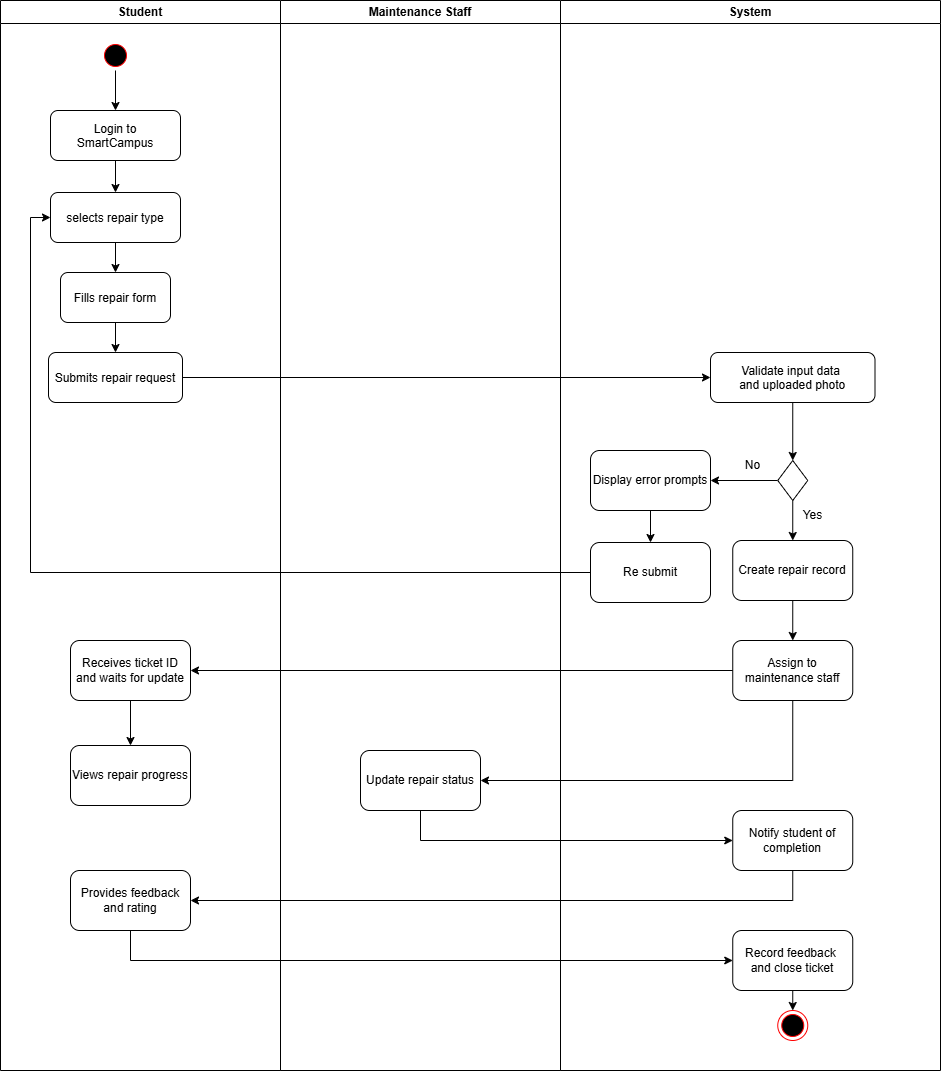

The diagram above was exported from draw.io. Its source (the exported page's mxGraphModel, read from the mxfile embedded in the PNG):
<mxGraphModel dx="1308" dy="-1634" grid="1" gridSize="10" guides="1" tooltips="1" connect="1" arrows="1" fold="1" page="1" pageScale="1" pageWidth="827" pageHeight="1169" math="0" shadow="0">
  <root>
    <mxCell id="0" />
    <mxCell id="1" parent="0" />
    <mxCell id="4" value="System" style="swimlane;whiteSpace=wrap" vertex="1" parent="1">
      <mxGeometry x="-60" y="2500" width="380" height="1070" as="geometry" />
    </mxCell>
    <mxCell id="5" style="edgeStyle=orthogonalEdgeStyle;rounded=0;orthogonalLoop=1;jettySize=auto;html=1;exitX=0.5;exitY=1;exitDx=0;exitDy=0;entryX=0.5;entryY=0;entryDx=0;entryDy=0;" edge="1" parent="4" source="6" target="9">
      <mxGeometry relative="1" as="geometry" />
    </mxCell>
    <mxCell id="6" value="Validate input data &#10;and uploaded photo" style="rounded=1;" vertex="1" parent="4">
      <mxGeometry x="150" y="352" width="164.5" height="50" as="geometry" />
    </mxCell>
    <mxCell id="7" style="edgeStyle=orthogonalEdgeStyle;rounded=0;orthogonalLoop=1;jettySize=auto;html=1;exitX=0;exitY=0.5;exitDx=0;exitDy=0;entryX=1;entryY=0.5;entryDx=0;entryDy=0;" edge="1" parent="4" source="9" target="11">
      <mxGeometry relative="1" as="geometry">
        <mxPoint x="72.25" y="466.23809523809496" as="targetPoint" />
      </mxGeometry>
    </mxCell>
    <mxCell id="8" style="edgeStyle=orthogonalEdgeStyle;rounded=0;orthogonalLoop=1;jettySize=auto;html=1;exitX=0.5;exitY=1;exitDx=0;exitDy=0;entryX=0.5;entryY=0;entryDx=0;entryDy=0;" edge="1" parent="4" source="9" target="15">
      <mxGeometry relative="1" as="geometry" />
    </mxCell>
    <mxCell id="9" value="" style="rhombus;whiteSpace=wrap;html=1;" vertex="1" parent="4">
      <mxGeometry x="217.25" y="460" width="30" height="40" as="geometry" />
    </mxCell>
    <mxCell id="10" value="" style="edgeStyle=orthogonalEdgeStyle;rounded=0;orthogonalLoop=1;jettySize=auto;html=1;" edge="1" parent="4" source="11" target="13">
      <mxGeometry relative="1" as="geometry" />
    </mxCell>
    <mxCell id="11" value="Display error prompts" style="whiteSpace=wrap;html=1;rounded=1;" vertex="1" parent="4">
      <mxGeometry x="30" y="450" width="120" height="60" as="geometry" />
    </mxCell>
    <mxCell id="12" value="No" style="text;html=1;align=center;verticalAlign=middle;resizable=0;points=[];autosize=1;strokeColor=none;fillColor=none;" vertex="1" parent="4">
      <mxGeometry x="172.25" y="450" width="40" height="30" as="geometry" />
    </mxCell>
    <mxCell id="13" value="Re submit" style="whiteSpace=wrap;html=1;rounded=1;" vertex="1" parent="4">
      <mxGeometry x="30" y="542" width="120" height="60" as="geometry" />
    </mxCell>
    <mxCell id="14" style="edgeStyle=orthogonalEdgeStyle;rounded=0;orthogonalLoop=1;jettySize=auto;html=1;exitX=0.5;exitY=1;exitDx=0;exitDy=0;entryX=0.5;entryY=0;entryDx=0;entryDy=0;" edge="1" parent="4" source="15" target="24">
      <mxGeometry relative="1" as="geometry">
        <mxPoint x="232.25" y="642" as="targetPoint" />
      </mxGeometry>
    </mxCell>
    <mxCell id="15" value="Create repair record" style="rounded=1;whiteSpace=wrap;html=1;" vertex="1" parent="4">
      <mxGeometry x="172.25" y="540" width="120" height="60" as="geometry" />
    </mxCell>
    <mxCell id="16" value="Yes" style="text;html=1;align=center;verticalAlign=middle;resizable=0;points=[];autosize=1;strokeColor=none;fillColor=none;" vertex="1" parent="4">
      <mxGeometry x="232.25" y="500" width="40" height="30" as="geometry" />
    </mxCell>
    <mxCell id="24" value="Assign to maintenance staff" style="whiteSpace=wrap;html=1;rounded=1;" vertex="1" parent="4">
      <mxGeometry x="172.25" y="640" width="120" height="60" as="geometry" />
    </mxCell>
    <mxCell id="25" value="Notify student of completion" style="whiteSpace=wrap;html=1;rounded=1;" vertex="1" parent="4">
      <mxGeometry x="172.25" y="810" width="120" height="60" as="geometry" />
    </mxCell>
    <mxCell id="114" value="Record feedback&amp;nbsp;&lt;div&gt;and close ticket&lt;/div&gt;" style="whiteSpace=wrap;html=1;rounded=1;" vertex="1" parent="4">
      <mxGeometry x="172.25" y="930" width="120" height="60" as="geometry" />
    </mxCell>
    <mxCell id="2" value="Maintenance Staff" style="swimlane;whiteSpace=wrap;startSize=23;" vertex="1" parent="1">
      <mxGeometry x="-340" y="2500" width="280" height="1070" as="geometry" />
    </mxCell>
    <mxCell id="108" value="Update repair status " style="whiteSpace=wrap;html=1;rounded=1;" vertex="1" parent="2">
      <mxGeometry x="80" y="750" width="120" height="60" as="geometry" />
    </mxCell>
    <mxCell id="28" style="edgeStyle=orthogonalEdgeStyle;rounded=0;orthogonalLoop=1;jettySize=auto;html=1;exitX=1;exitY=0.5;exitDx=0;exitDy=0;" edge="1" parent="1" source="102" target="6">
      <mxGeometry relative="1" as="geometry">
        <mxPoint x="-170" y="2877" as="sourcePoint" />
      </mxGeometry>
    </mxCell>
    <mxCell id="29" style="edgeStyle=orthogonalEdgeStyle;rounded=0;orthogonalLoop=1;jettySize=auto;html=1;exitX=0;exitY=0.5;exitDx=0;exitDy=0;entryX=0;entryY=0.5;entryDx=0;entryDy=0;" edge="1" parent="1" source="13" target="99">
      <mxGeometry relative="1" as="geometry" />
    </mxCell>
    <mxCell id="30" style="rounded=0;orthogonalLoop=1;jettySize=auto;html=1;exitX=0;exitY=0.5;exitDx=0;exitDy=0;entryX=1;entryY=0.5;entryDx=0;entryDy=0;" edge="1" parent="1" source="24" target="105">
      <mxGeometry relative="1" as="geometry">
        <mxPoint x="-30" y="3162" as="sourcePoint" />
      </mxGeometry>
    </mxCell>
    <mxCell id="94" value="Student" style="swimlane;whiteSpace=wrap;startSize=23;" vertex="1" parent="1">
      <mxGeometry x="-620" y="2500" width="280" height="1070" as="geometry" />
    </mxCell>
    <mxCell id="95" style="edgeStyle=orthogonalEdgeStyle;rounded=0;orthogonalLoop=1;jettySize=auto;html=1;exitX=0.5;exitY=1;exitDx=0;exitDy=0;entryX=0.5;entryY=0;entryDx=0;entryDy=0;" edge="1" parent="94" source="96" target="97">
      <mxGeometry relative="1" as="geometry" />
    </mxCell>
    <mxCell id="96" value="" style="ellipse;shape=startState;fillColor=#000000;strokeColor=#ff0000;" vertex="1" parent="94">
      <mxGeometry x="100" y="40" width="30" height="30" as="geometry" />
    </mxCell>
    <mxCell id="97" value="Login to&#10;SmartCampus" style="rounded=1;" vertex="1" parent="94">
      <mxGeometry x="50" y="110" width="130" height="50" as="geometry" />
    </mxCell>
    <mxCell id="98" style="edgeStyle=orthogonalEdgeStyle;rounded=0;orthogonalLoop=1;jettySize=auto;html=1;exitX=0.5;exitY=1;exitDx=0;exitDy=0;entryX=0.5;entryY=0;entryDx=0;entryDy=0;" edge="1" parent="94" source="99" target="101">
      <mxGeometry relative="1" as="geometry" />
    </mxCell>
    <mxCell id="99" value="selects repair type" style="rounded=1;" vertex="1" parent="94">
      <mxGeometry x="50" y="192" width="130" height="50" as="geometry" />
    </mxCell>
    <mxCell id="100" value="" style="edgeStyle=orthogonalEdgeStyle;rounded=0;orthogonalLoop=1;jettySize=auto;html=1;" edge="1" parent="94" source="101" target="102">
      <mxGeometry relative="1" as="geometry" />
    </mxCell>
    <mxCell id="101" value="Fills repair form" style="rounded=1;" vertex="1" parent="94">
      <mxGeometry x="60" y="272" width="110" height="50" as="geometry" />
    </mxCell>
    <mxCell id="102" value="Submits repair request" style="rounded=1;" vertex="1" parent="94">
      <mxGeometry x="48" y="352" width="134" height="50" as="geometry" />
    </mxCell>
    <mxCell id="104" style="rounded=0;orthogonalLoop=1;jettySize=auto;html=1;exitX=0.5;exitY=1;exitDx=0;exitDy=0;entryX=0.5;entryY=0;entryDx=0;entryDy=0;" edge="1" parent="94" source="97" target="99">
      <mxGeometry relative="1" as="geometry" />
    </mxCell>
    <mxCell id="105" value="Receives ticket ID and waits for update" style="whiteSpace=wrap;html=1;rounded=1;" vertex="1" parent="94">
      <mxGeometry x="70" y="640" width="120" height="60" as="geometry" />
    </mxCell>
    <mxCell id="110" value="Provides feedback and rating" style="whiteSpace=wrap;html=1;rounded=1;" vertex="1" parent="94">
      <mxGeometry x="70" y="870" width="120" height="60" as="geometry" />
    </mxCell>
    <mxCell id="106" value="Views repair progress" style="whiteSpace=wrap;html=1;rounded=1;" vertex="1" parent="1">
      <mxGeometry x="-550" y="3245" width="120" height="60" as="geometry" />
    </mxCell>
    <mxCell id="107" style="rounded=0;orthogonalLoop=1;jettySize=auto;html=1;exitX=0.5;exitY=1;exitDx=0;exitDy=0;entryX=0.5;entryY=0;entryDx=0;entryDy=0;" edge="1" parent="1" source="105" target="106">
      <mxGeometry relative="1" as="geometry">
        <mxPoint x="-495" y="2703" as="sourcePoint" />
        <mxPoint x="-495" y="2735" as="targetPoint" />
      </mxGeometry>
    </mxCell>
    <mxCell id="23" style="edgeStyle=orthogonalEdgeStyle;rounded=0;orthogonalLoop=1;jettySize=auto;html=1;exitX=0.5;exitY=1;exitDx=0;exitDy=0;entryX=1;entryY=0.5;entryDx=0;entryDy=0;" edge="1" parent="1" source="24" target="108">
      <mxGeometry relative="1" as="geometry" />
    </mxCell>
    <mxCell id="109" style="edgeStyle=orthogonalEdgeStyle;rounded=0;orthogonalLoop=1;jettySize=auto;html=1;exitX=0.5;exitY=1;exitDx=0;exitDy=0;entryX=0;entryY=0.5;entryDx=0;entryDy=0;" edge="1" parent="1" source="108" target="25">
      <mxGeometry relative="1" as="geometry">
        <mxPoint x="182" y="3210" as="sourcePoint" />
        <mxPoint x="-130" y="3290" as="targetPoint" />
      </mxGeometry>
    </mxCell>
    <mxCell id="26" value="" style="ellipse;html=1;shape=endState;fillColor=#000000;strokeColor=#ff0000;" vertex="1" parent="1">
      <mxGeometry x="157.25" y="3510" width="30" height="30" as="geometry" />
    </mxCell>
    <mxCell id="112" style="edgeStyle=orthogonalEdgeStyle;rounded=0;orthogonalLoop=1;jettySize=auto;html=1;exitX=0.5;exitY=1;exitDx=0;exitDy=0;entryX=1;entryY=0.5;entryDx=0;entryDy=0;" edge="1" parent="1" source="25" target="110">
      <mxGeometry relative="1" as="geometry">
        <mxPoint x="182" y="3210" as="sourcePoint" />
        <mxPoint x="-130" y="3290" as="targetPoint" />
      </mxGeometry>
    </mxCell>
    <mxCell id="115" style="edgeStyle=orthogonalEdgeStyle;rounded=0;orthogonalLoop=1;jettySize=auto;html=1;entryX=0;entryY=0.5;entryDx=0;entryDy=0;exitX=0.5;exitY=1;exitDx=0;exitDy=0;" edge="1" parent="1" source="110" target="114">
      <mxGeometry relative="1" as="geometry">
        <mxPoint x="-340" y="3430" as="sourcePoint" />
        <mxPoint x="122" y="3350" as="targetPoint" />
      </mxGeometry>
    </mxCell>
    <mxCell id="124" style="edgeStyle=none;html=1;exitX=0.5;exitY=1;exitDx=0;exitDy=0;entryX=0.5;entryY=0;entryDx=0;entryDy=0;" edge="1" parent="1" source="114" target="26">
      <mxGeometry relative="1" as="geometry" />
    </mxCell>
  </root>
</mxGraphModel>